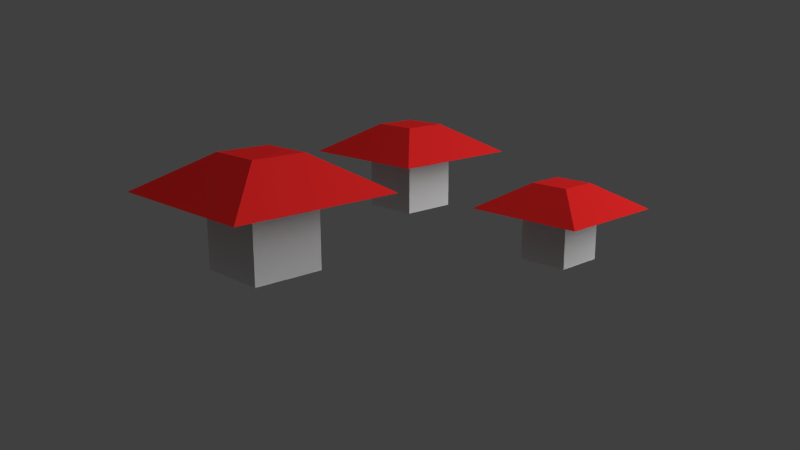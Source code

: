 # Source: pilze.blend  (saved by Blender 2.72.0; exported with 4.5.12 LTS)
import bpy
from mathutils import Matrix  # noqa: F401  (used for matrix-valued properties, if any)

bpy.ops.wm.read_factory_settings(use_empty=True)
scene = bpy.context.scene
scene.name = 'Scene'

# ---- collections
col_collection_1 = bpy.data.collections.new('Collection 1'); scene.collection.children.link(col_collection_1)

# ---- materials (node trees are filled in below, after node groups)
mat_material = bpy.data.materials.new('Material')
mat_material.alpha_threshold = 0.0
mat_material.use_transparent_shadow = False
mat_material.diffuse_color = (0.8, 0.02133, 0.02133, 1.0)
mat_material.roughness = 0.5
mat_material.line_color = (0.0, 0.0, 0.0, 1.0)

# ---- material node trees

# ---- world
world_world = bpy.data.worlds.new('World'); scene.world = world_world
world_world.color = (0.05088, 0.05088, 0.05088)
world_world.use_sun_shadow = False
world_world.sun_shadow_jitter_overblur = 0.0
world_world.cycles.sampling_method = 'MANUAL'
world_world.cycles.sample_map_resolution = 256

# ---- cameras
cam_camera = bpy.data.cameras.new('Camera')
cam_camera.clip_end = 100.0
cam_camera.lens = 35.0
cam_camera.sensor_width = 32.0
cam_camera.sensor_height = 18.0
cam_camera.ortho_scale = 7.314
cam_camera.dof.focus_distance = 0.0
cam_camera.dof.aperture_fstop = 128.0

# ---- lights
light_hemi = bpy.data.lights.new('Hemi', 'SUN')
light_hemi.transmission_factor = 0.0
light_hemi.angle = 1.571
light_hemi.energy = 0.3
light_hemi.shadow_buffer_clip_start = 0.5
light_hemi.shadow_soft_size = 1.0
light_hemi.shadow_cascade_max_distance = 1000.0
light_hemi.cycles.use_multiple_importance_sampling = False
light_lamp = bpy.data.lights.new('Lamp', 'POINT')
light_lamp.transmission_factor = 0.0
light_lamp.cutoff_distance = 30.0
light_lamp.energy = 100.0
light_lamp.shadow_buffer_clip_start = 1.001
light_lamp.shadow_soft_size = 1.0
light_lamp.shadow_maximum_resolution = 0.006
light_lamp.use_absolute_resolution = True
light_lamp.cycles.use_multiple_importance_sampling = False

# ---- meshes
me_cube_002 = bpy.data.meshes.new('Cube.002')
me_cube_002.from_pydata([(1.0, 1.0, -1.0), (1.0, -1.0, -1.0), (-1.0, -1.0, -1.0), (-1.0, 1.0, -1.0), (1.0, 1.0, 1.0), (1.0, -1.0, 1.0), (-1.0, -1.0, 1.0), (-1.0, 1.0, 1.0), (-2.373, -2.373, 1.0), (-2.373, 2.373, 1.0), (2.373, 2.373, 1.0), (2.373, -2.373, 1.0), (-0.7688, -0.7688, 2.006), (-0.7688, 0.7688, 2.006), (0.7688, 0.7688, 2.006), (0.7688, -0.7688, 2.006)], [], [(0, 1, 2, 3), (9, 10, 6, 5), (0, 4, 5, 1), (1, 5, 6, 2), (2, 6, 7, 3), (4, 0, 3, 7), (13, 14, 10, 9), (10, 11, 7, 6), (8, 9, 5, 4), (4, 7, 11, 8), (12, 15, 14, 13), (14, 15, 11, 10), (12, 13, 9, 8), (8, 11, 15, 12)])
me_cube_002.polygons.foreach_set('material_index', [1, 0, 1, 1, 1, 1, 0, 0, 0, 0, 0, 0, 0, 0])
me_cube_002.materials.append(mat_material)
me_cube_002.materials.append(None)
me_cube_002.use_remesh_preserve_volume = False
me_cube_002.use_remesh_preserve_attributes = False
me_cube_002.use_mirror_vertex_groups = False
me_cube_002.update()
me_cube_001 = bpy.data.meshes.new('Cube.001')
me_cube_001.from_pydata([(1.0, 1.0, -1.0), (1.0, -1.0, -1.0), (-1.0, -1.0, -1.0), (-1.0, 1.0, -1.0), (1.0, 1.0, 1.0), (1.0, -1.0, 1.0), (-1.0, -1.0, 1.0), (-1.0, 1.0, 1.0), (-2.373, -2.373, 1.0), (-2.373, 2.373, 1.0), (2.373, 2.373, 1.0), (2.373, -2.373, 1.0), (-0.7688, -0.7688, 2.006), (-0.7688, 0.7688, 2.006), (0.7688, 0.7688, 2.006), (0.7688, -0.7688, 2.006)], [], [(0, 1, 2, 3), (9, 10, 6, 5), (0, 4, 5, 1), (1, 5, 6, 2), (2, 6, 7, 3), (4, 0, 3, 7), (13, 14, 10, 9), (10, 11, 7, 6), (8, 9, 5, 4), (4, 7, 11, 8), (12, 15, 14, 13), (14, 15, 11, 10), (12, 13, 9, 8), (8, 11, 15, 12)])
me_cube_001.polygons.foreach_set('material_index', [1, 0, 1, 1, 1, 1, 0, 0, 0, 0, 0, 0, 0, 0])
me_cube_001.materials.append(mat_material)
me_cube_001.materials.append(None)
me_cube_001.use_remesh_preserve_volume = False
me_cube_001.use_remesh_preserve_attributes = False
me_cube_001.use_mirror_vertex_groups = False
me_cube_001.update()
me_cube = bpy.data.meshes.new('Cube')
me_cube.from_pydata([(1.0, 1.0, -1.0), (1.0, -1.0, -1.0), (-1.0, -1.0, -1.0), (-1.0, 1.0, -1.0), (1.0, 1.0, 1.0), (1.0, -1.0, 1.0), (-1.0, -1.0, 1.0), (-1.0, 1.0, 1.0), (-2.373, -2.373, 1.0), (-2.373, 2.373, 1.0), (2.373, 2.373, 1.0), (2.373, -2.373, 1.0), (-0.7688, -0.7688, 2.006), (-0.7688, 0.7688, 2.006), (0.7688, 0.7688, 2.006), (0.7688, -0.7688, 2.006)], [], [(0, 1, 2, 3), (9, 10, 6, 5), (0, 4, 5, 1), (1, 5, 6, 2), (2, 6, 7, 3), (4, 0, 3, 7), (13, 14, 10, 9), (10, 11, 7, 6), (8, 9, 5, 4), (4, 7, 11, 8), (12, 15, 14, 13), (14, 15, 11, 10), (12, 13, 9, 8), (8, 11, 15, 12)])
me_cube.polygons.foreach_set('material_index', [1, 0, 1, 1, 1, 1, 0, 0, 0, 0, 0, 0, 0, 0])
me_cube.materials.append(mat_material)
me_cube.materials.append(None)
me_cube.use_remesh_preserve_volume = False
me_cube.use_remesh_preserve_attributes = False
me_cube.use_mirror_vertex_groups = False
me_cube.update()

# ---- objects
ob_hemi = bpy.data.objects.new('Hemi', light_hemi)
ob_pilz_3 = bpy.data.objects.new('Pilz 3', me_cube_002)
ob_pilz_2 = bpy.data.objects.new('Pilz 2', me_cube_001)
ob_pilz_1 = bpy.data.objects.new('Pilz 1', me_cube)
ob_lamp = bpy.data.objects.new('Lamp', light_lamp)
ob_camera = bpy.data.objects.new('Camera', cam_camera)

# ---- transforms, parenting, visibility, modifiers, constraints
ob_hemi.location = (0.415, 0.6745, 1.885)
ob_hemi.lineart.crease_threshold = 0.0
ob_pilz_3.location = (-0.06953, -0.2172, 0.05276)
ob_pilz_3.scale = (0.05981, 0.05981, 0.05981)
ob_pilz_3.lock_rotations_4d = False
ob_pilz_3.empty_display_type = 'ARROWS'
ob_pilz_3.lineart.crease_threshold = 0.0
ob_pilz_2.location = (0.2429, 0.0883, 0.05276)
ob_pilz_2.scale = (0.0383, 0.0383, 0.0383)
ob_pilz_2.lock_rotations_4d = False
ob_pilz_2.empty_display_type = 'ARROWS'
ob_pilz_2.lineart.crease_threshold = 0.0
ob_pilz_1.location = (-0.2014, 0.2133, 0.05276)
ob_pilz_1.scale = (0.05216, 0.05216, 0.05216)
ob_pilz_1.lock_rotations_4d = False
ob_pilz_1.empty_display_type = 'ARROWS'
ob_pilz_1.lineart.crease_threshold = 0.0
ob_lamp.location = (1.247, 1.005, 0.971)
ob_lamp.rotation_euler = (0.6503, 0.05522, 1.866)
ob_lamp.lock_rotations_4d = False
ob_lamp.empty_display_type = 'ARROWS'
ob_lamp.color = (0.0, 0.0, 0.0, 0.0)
ob_lamp.lineart.crease_threshold = 0.0
ob_camera.location = (0.9845, -0.9349, 0.393)
ob_camera.rotation_euler = (1.314, 0.002361, 0.8128)
ob_camera.lock_rotations_4d = False
ob_camera.empty_display_type = 'ARROWS'
ob_camera.color = (0.0, 0.0, 0.0, 0.0)
ob_camera.display_type = 'WIRE'
ob_camera.lineart.crease_threshold = 0.0

# ---- collection membership
col_collection_1.objects.link(ob_hemi)
col_collection_1.objects.link(ob_pilz_3)
col_collection_1.objects.link(ob_pilz_2)
col_collection_1.objects.link(ob_pilz_1)
col_collection_1.objects.link(ob_lamp)
col_collection_1.objects.link(ob_camera)

# ---- scene / render settings (as saved in the file)
scene.camera = ob_camera
scene.frame_start = 1; scene.frame_end = 250; scene.frame_set(1)
scene.render.engine = 'BLENDER_EEVEE_NEXT'
scene.render.image_settings.color_mode = 'RGB'
scene.render.image_settings.compression = 90
scene.render.resolution_percentage = 50
scene.render.dither_intensity = 0.0
scene.render.bake_margin = 2
scene.render.bake_bias = 0.0
scene.cycles.use_denoising = False
scene.cycles.samples = 10
scene.cycles.sampling_pattern = 'TABULATED_SOBOL'
scene.cycles.light_sampling_threshold = 0.0
scene.cycles.use_adaptive_sampling = False
scene.cycles.use_light_tree = False
scene.cycles.blur_glossy = 0.0
scene.cycles.volume_bounces = 1
scene.cycles.pixel_filter_type = 'GAUSSIAN'
scene.cycles.sample_clamp_indirect = 0.0
scene.view_settings.view_transform = 'Standard'
bpy.context.view_layer.update()
